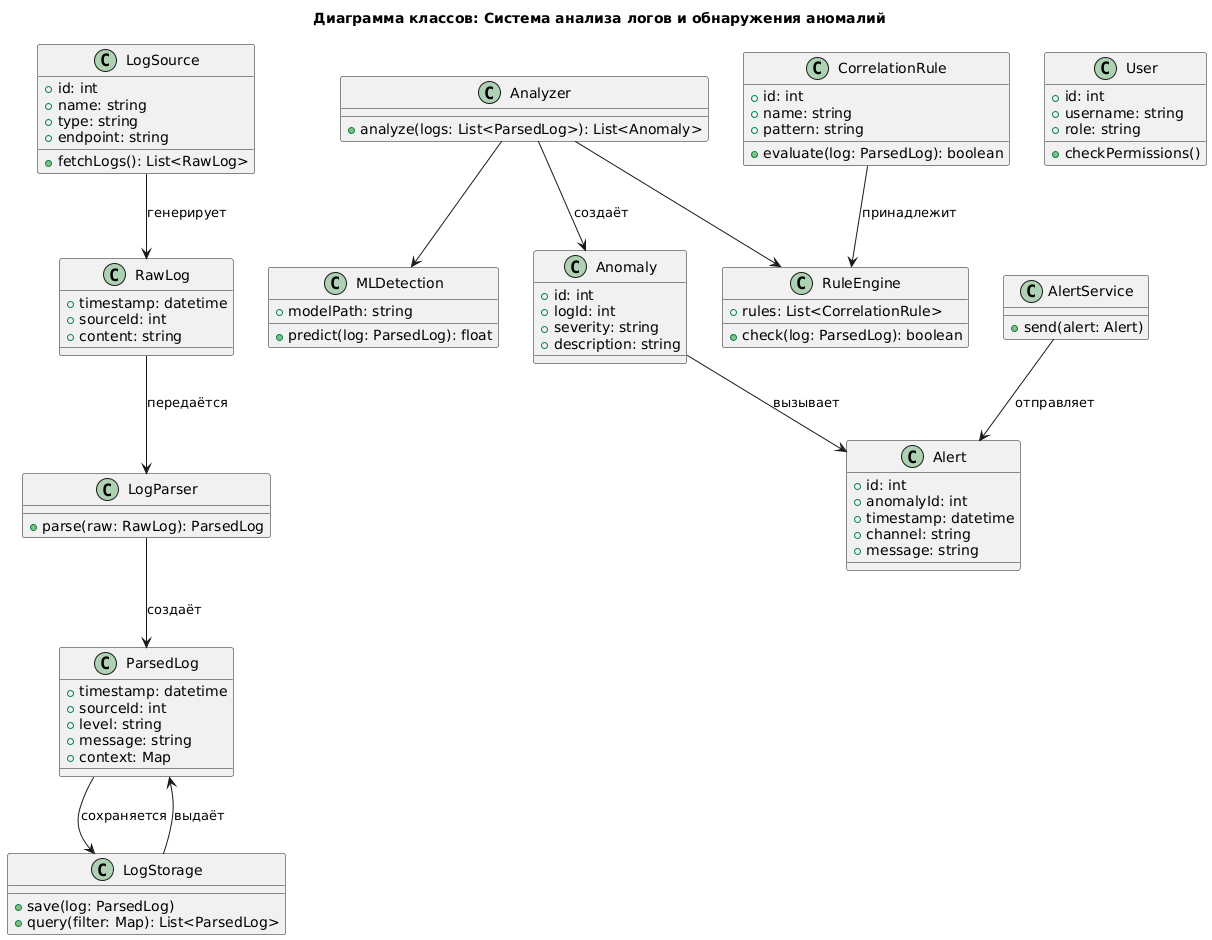

The diagram above was rendered by PlantUML. Its source (embedded in the PNG):
@startuml
title Диаграмма классов: Система анализа логов и обнаружения аномалий

class LogSource {
    +id: int
    +name: string
    +type: string
    +endpoint: string
    +fetchLogs(): List<RawLog>
}

class RawLog {
    +timestamp: datetime
    +sourceId: int
    +content: string
}

class ParsedLog {
    +timestamp: datetime
    +sourceId: int
    +level: string
    +message: string
    +context: Map
}

class LogParser {
    +parse(raw: RawLog): ParsedLog
}

class LogStorage {
    +save(log: ParsedLog)
    +query(filter: Map): List<ParsedLog>
}

class Analyzer {
    +analyze(logs: List<ParsedLog>): List<Anomaly>
}

class RuleEngine {
    +rules: List<CorrelationRule>
    +check(log: ParsedLog): boolean
}

class CorrelationRule {
    +id: int
    +name: string
    +pattern: string
    +evaluate(log: ParsedLog): boolean
}

class MLDetection {
    +modelPath: string
    +predict(log: ParsedLog): float
}

class Anomaly {
    +id: int
    +logId: int
    +severity: string
    +description: string
}

class AlertService {
    +send(alert: Alert)
}

class Alert {
    +id: int
    +anomalyId: int
    +timestamp: datetime
    +channel: string
    +message: string
}

class User {
    +id: int
    +username: string
    +role: string
    +checkPermissions()
}

' --- Relationships ---
LogSource --> RawLog : генерирует
RawLog --> LogParser : передаётся
LogParser --> ParsedLog : создаёт
ParsedLog --> LogStorage : сохраняется
LogStorage --> ParsedLog : выдаёт

Analyzer --> Anomaly : создаёт
Analyzer --> RuleEngine
Analyzer --> MLDetection

CorrelationRule --> RuleEngine : принадлежит
Anomaly --> Alert : вызывает
AlertService --> Alert : отправляет
@enduml